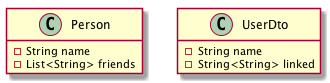

The diagram above was rendered by PlantUML. Its source (embedded in the PNG):
@startuml
hide empty methods
class Person {
    -String name
    -List<String> friends
}
class UserDto {
    -String name
    -String<String> linked
}
@enduml